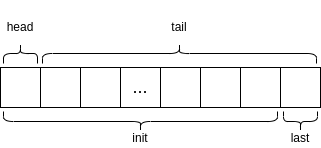

The diagram above was exported from draw.io. Its source (the exported page's mxGraphModel, read from the mxfile embedded in the PNG):
<mxGraphModel dx="630" dy="466" grid="1" gridSize="10" guides="1" tooltips="1" connect="1" arrows="1" fold="1" page="1" pageScale="1" pageWidth="827" pageHeight="1169" math="1" shadow="0">
  <root>
    <mxCell id="0" />
    <mxCell id="1" parent="0" />
    <mxCell id="2" value="" style="whiteSpace=wrap;html=1;aspect=fixed;" vertex="1" parent="1">
      <mxGeometry x="160" y="120" width="40" height="40" as="geometry" />
    </mxCell>
    <mxCell id="3" value="" style="whiteSpace=wrap;html=1;aspect=fixed;" vertex="1" parent="1">
      <mxGeometry x="200" y="120" width="40" height="40" as="geometry" />
    </mxCell>
    <mxCell id="4" value="" style="whiteSpace=wrap;html=1;aspect=fixed;" vertex="1" parent="1">
      <mxGeometry x="240" y="120" width="40" height="40" as="geometry" />
    </mxCell>
    <mxCell id="5" value="..." style="whiteSpace=wrap;html=1;aspect=fixed;fontSize=18;" vertex="1" parent="1">
      <mxGeometry x="280" y="120" width="40" height="40" as="geometry" />
    </mxCell>
    <mxCell id="6" value="" style="whiteSpace=wrap;html=1;aspect=fixed;" vertex="1" parent="1">
      <mxGeometry x="320" y="120" width="40" height="40" as="geometry" />
    </mxCell>
    <mxCell id="7" value="" style="whiteSpace=wrap;html=1;aspect=fixed;" vertex="1" parent="1">
      <mxGeometry x="360" y="120" width="40" height="40" as="geometry" />
    </mxCell>
    <mxCell id="8" value="" style="whiteSpace=wrap;html=1;aspect=fixed;" vertex="1" parent="1">
      <mxGeometry x="400" y="120" width="40" height="40" as="geometry" />
    </mxCell>
    <mxCell id="9" value="" style="whiteSpace=wrap;html=1;aspect=fixed;" vertex="1" parent="1">
      <mxGeometry x="440" y="120" width="40" height="40" as="geometry" />
    </mxCell>
    <mxCell id="10" value="" style="shape=curlyBracket;whiteSpace=wrap;html=1;rounded=1;flipH=1;fontSize=18;size=0.5;rotation=-90;" vertex="1" parent="1">
      <mxGeometry x="170" y="89" width="20" height="34" as="geometry" />
    </mxCell>
    <mxCell id="11" value="" style="shape=curlyBracket;whiteSpace=wrap;html=1;rounded=1;flipH=1;fontSize=18;size=0.5;rotation=-90;" vertex="1" parent="1">
      <mxGeometry x="329" y="-31" width="20" height="274" as="geometry" />
    </mxCell>
    <mxCell id="12" value="" style="shape=curlyBracket;whiteSpace=wrap;html=1;rounded=1;flipH=1;fontSize=18;size=0.5;rotation=90;" vertex="1" parent="1">
      <mxGeometry x="290" y="37" width="20" height="274" as="geometry" />
    </mxCell>
    <mxCell id="13" style="edgeStyle=orthogonalEdgeStyle;rounded=0;orthogonalLoop=1;jettySize=auto;html=1;exitX=0.5;exitY=1;exitDx=0;exitDy=0;fontSize=12;" edge="1" parent="1">
      <mxGeometry relative="1" as="geometry">
        <mxPoint x="210" y="60" as="sourcePoint" />
        <mxPoint x="210" y="60" as="targetPoint" />
      </mxGeometry>
    </mxCell>
    <mxCell id="14" value="head" style="text;html=1;strokeColor=none;fillColor=none;align=center;verticalAlign=middle;whiteSpace=wrap;rounded=0;fontSize=12;" vertex="1" parent="1">
      <mxGeometry x="160" y="69" width="40" height="20" as="geometry" />
    </mxCell>
    <mxCell id="15" value="tail" style="text;html=1;strokeColor=none;fillColor=none;align=center;verticalAlign=middle;whiteSpace=wrap;rounded=0;fontSize=12;" vertex="1" parent="1">
      <mxGeometry x="319" y="69" width="40" height="20" as="geometry" />
    </mxCell>
    <mxCell id="16" value="init" style="text;html=1;strokeColor=none;fillColor=none;align=center;verticalAlign=middle;whiteSpace=wrap;rounded=0;fontSize=12;" vertex="1" parent="1">
      <mxGeometry x="280" y="180" width="40" height="20" as="geometry" />
    </mxCell>
    <mxCell id="17" value="" style="shape=curlyBracket;whiteSpace=wrap;html=1;rounded=1;flipH=1;fontSize=18;size=0.5;rotation=90;" vertex="1" parent="1">
      <mxGeometry x="450" y="157" width="20" height="34" as="geometry" />
    </mxCell>
    <mxCell id="18" value="last" style="text;html=1;strokeColor=none;fillColor=none;align=center;verticalAlign=middle;whiteSpace=wrap;rounded=0;fontSize=12;" vertex="1" parent="1">
      <mxGeometry x="440" y="180" width="40" height="20" as="geometry" />
    </mxCell>
  </root>
</mxGraphModel>